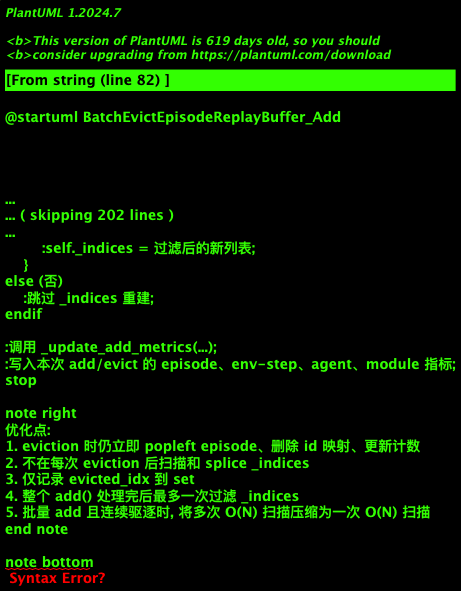

The diagram above was rendered by PlantUML. Its source (embedded in the PNG):
@startuml BatchEvictEpisodeReplayBuffer_Add
!theme plain

title BatchEvictEpisodeReplayBuffer.add() 流程 - 批量清理 _indices 优化版

skinparam activity {
  BackgroundColor #F8FAFC
  BorderColor #334155
  FontColor #0F172A
}
skinparam note {
  BackgroundColor #F0FDF4
  BorderColor #86EFAC
}

start
:输入 episodes: SingleAgentEpisode 或 List[SingleAgentEpisode];
:episode_list = force_list(episodes);
:初始化本次 add 指标计数器\nepisode / env-step / agent / module;
:evicted_episode_indices = set();

while (还有待添加 episode ?) is (是)
    :eps = copy.deepcopy(next episode);
    :eps_len = len(eps);
    :更新 step 计数\n_num_timesteps += eps_len\n_num_timesteps_added += eps_len\nnum_env_steps_added += eps_len;
    :更新 agent/module step 指标\nagent_to_num_steps_added[DEFAULT_AGENT_ID] += eps_len\nmodule_to_num_steps_added[DEFAULT_MODULE_ID] += eps_len;

    if (eps.id_ 已存在?) then (续接 ongoing episode)
        :eps_idx = episode_id_to_index[eps.id_];
        :existing_eps = episodes[eps_idx - _num_episodes_evicted];
        :old_len = len(existing_eps);
        :追加新 chunk 的 timestep 索引\n_indices.extend((eps_idx, old_len + i));
        :existing_eps.concat_episode(eps);
    else (新 episode)
        :更新 episode added 指标\nnum_episodes_added += 1\nagent/module episodes_added += 1;
        :episodes.append(eps);
        :eps_idx = len(episodes) - 1 + _num_episodes_evicted;
        :episode_id_to_index[eps.id_] = eps_idx;
        :追加 timestep 索引\n_indices.extend((eps_idx, i));
    endif

    while (_num_timesteps > capacity\nand get_num_episodes() > 1 ?) is (是)
        :evicted_eps = episodes.popleft();
        :evicted_eps_len = len(evicted_eps);
        :更新 eviction 指标\nnum_episodes_evicted += 1\nnum_env_steps_evicted += evicted_eps_len\nagent/module evicted += evicted_eps.agent_steps();
        :_num_timesteps -= evicted_eps_len;

        :evicted_idx = episode_id_to_index[evicted_eps.id_];
        :del episode_id_to_index[evicted_eps.id_];
        :evicted_episode_indices.add(evicted_idx);
        :_num_episodes_evicted += 1;
    endwhile (否)
endwhile (否)

if (evicted_episode_indices 非空?) then (是)
    partition "批量重建 _indices: _rebuild_indices_batch" {
        if (len(evicted_episode_indices) == 1 ?) then (单个 episode)
            :evicted_idx = only item;
            :一次 list comprehension 过滤\n保留 idx_tuple[0] != evicted_idx;
        else (多个 episode)
            :一次 list comprehension 过滤\n保留 idx_tuple[0] not in evicted_episode_indices;
        endif
        :self._indices = 过滤后的新列表;
    }
else (否)
    :跳过 _indices 重建;
endif

:调用 _update_add_metrics(...); 
:写入本次 add/evict 的 episode、env-step、agent、module 指标;
stop

note right
优化点:
1. eviction 时仍立即 popleft episode、删除 id 映射、更新计数
2. 不在每次 eviction 后扫描和 splice _indices
3. 仅记录 evicted_idx 到 set
4. 整个 add() 处理完后最多一次过滤 _indices
5. 批量 add 且连续驱逐时, 将多次 O(N) 扫描压缩为一次 O(N) 扫描
end note

note bottom
保持与 EpisodeReplayBuffer.add() 一致的约束:
- 输入先 force_list, 并 deepcopy 每个 episode
- 已存在 id 表示 ongoing episode, 不增加 episode_added
- _indices 仍使用全局 eps_idx, 不随 deque.popleft() 重编号
- 超容量时从队头驱逐, 且至少保留 1 个 episode
- 最后仍通过 _update_add_metrics() 记录 RLlib 指标
end note

@enduml